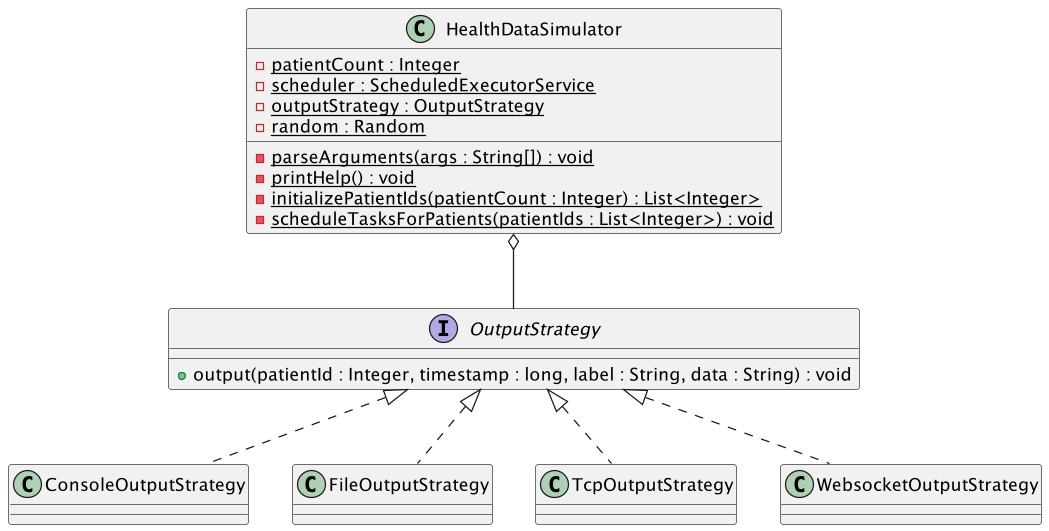

The diagram above was rendered by PlantUML. Its source (embedded in the PNG):
@startuml

skinparam dpi 300
HealthDataSimulator o-- OutputStrategy

class HealthDataSimulator {
    - patientCount : Integer {static}
    - scheduler : ScheduledExecutorService {static}
    - outputStrategy : OutputStrategy {static}
    - random : Random {static}

    - parseArguments(args : String[]) : void {static}
    - printHelp() : void {static}
    - initializePatientIds(patientCount : Integer) : List<Integer> {static}
    - scheduleTasksForPatients(patientIds : List<Integer>) : void {static}


}

interface OutputStrategy {
    + output(patientId : Integer, timestamp : long, label : String, data : String) : void
}

class ConsoleOutputStrategy {

}

class FileOutputStrategy {

}



class TcpOutputStrategy {

}

class WebsocketOutputStrategy {

}

class FileOutputStrategy implements OutputStrategy
class ConsoleOutputStrategy implements OutputStrategy
class TcpOutputStrategy implements OutputStrategy
class WebsocketOutputStrategy implements OutputStrategy







@enduml